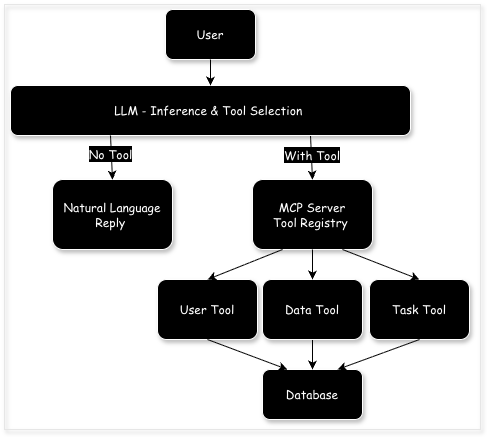

The diagram above was exported from draw.io. Its source (the exported page's mxGraphModel, read from the mxfile embedded in the PNG):
<mxGraphModel dx="931" dy="667" grid="1" gridSize="10" guides="1" tooltips="1" connect="1" arrows="1" fold="1" page="1" pageScale="1" pageWidth="827" pageHeight="1169" math="0" shadow="0">
  <root>
    <mxCell id="0" />
    <mxCell id="1" parent="0" />
    <mxCell id="pBSA6Te7Ja4A5POko-Ul-1" parent="1" style="rounded=0;whiteSpace=wrap;html=1;fillColor=none;strokeColor=#E6E6E6;shadow=1;" value="" vertex="1">
      <mxGeometry height="425" width="476" x="362" y="5" as="geometry" />
    </mxCell>
    <mxCell id="MGgGTo2vdV0bBBWriklH-1" parent="1" style="rounded=1;whiteSpace=wrap;html=1;fontFamily=Comic Sans MS;labelBackgroundColor=light-dark(#000000,#333333);fontColor=#FFFFFF;fillColor=light-dark(#000000,#333333);strokeColor=#FFFFFF;shadow=1;" value="&lt;font&gt;User&lt;/font&gt;" vertex="1">
      <mxGeometry height="50" width="90" x="523" y="10" as="geometry" />
    </mxCell>
    <mxCell id="MGgGTo2vdV0bBBWriklH-2" parent="1" style="rounded=1;whiteSpace=wrap;html=1;fontFamily=Comic Sans MS;labelBackgroundColor=light-dark(#000000,#333333);fontColor=#FFFFFF;fillColor=light-dark(#000000,#333333);strokeColor=#FFFFFF;shadow=1;" value="MCP Server&lt;br&gt;Tool Registry&amp;nbsp;" vertex="1">
      <mxGeometry height="70" width="120" x="610" y="180" as="geometry" />
    </mxCell>
    <mxCell id="MGgGTo2vdV0bBBWriklH-4" parent="1" style="rounded=1;whiteSpace=wrap;html=1;fontFamily=Comic Sans MS;labelBackgroundColor=light-dark(#000000,#333333);fontColor=#FFFFFF;fillColor=light-dark(#000000,#333333);strokeColor=#FFFFFF;shadow=1;" value="User Tool" vertex="1">
      <mxGeometry height="60" width="100" x="515" y="280" as="geometry" />
    </mxCell>
    <mxCell id="MGgGTo2vdV0bBBWriklH-6" edge="1" parent="1" source="UHTCGA1JMTCL48Hu5qjN-1" style="endArrow=classic;html=1;rounded=0;entryX=0.5;entryY=0;entryDx=0;entryDy=0;exitX=0.75;exitY=1;exitDx=0;exitDy=0;" target="MGgGTo2vdV0bBBWriklH-2" value="">
      <mxGeometry height="50" relative="1" width="50" as="geometry">
        <mxPoint x="640" y="160" as="sourcePoint" />
        <mxPoint x="510" y="190" as="targetPoint" />
      </mxGeometry>
    </mxCell>
    <mxCell id="MGgGTo2vdV0bBBWriklH-7" edge="1" parent="1" source="MGgGTo2vdV0bBBWriklH-2" style="endArrow=classic;html=1;rounded=0;exitX=0.25;exitY=1;exitDx=0;exitDy=0;entryX=0.5;entryY=0;entryDx=0;entryDy=0;" target="MGgGTo2vdV0bBBWriklH-4" value="">
      <mxGeometry height="50" relative="1" width="50" as="geometry">
        <mxPoint x="170" y="270" as="sourcePoint" />
        <mxPoint x="170" y="310" as="targetPoint" />
      </mxGeometry>
    </mxCell>
    <mxCell id="fLFPR3EZAXjcfIjhDZi1-1" parent="1" style="rounded=1;whiteSpace=wrap;html=1;fontFamily=Comic Sans MS;labelBackgroundColor=light-dark(#000000,#333333);fontColor=#FFFFFF;fillColor=light-dark(#000000,#333333);strokeColor=#FFFFFF;shadow=1;" value="Database" vertex="1">
      <mxGeometry height="50" width="100" x="620" y="370" as="geometry" />
    </mxCell>
    <mxCell id="fLFPR3EZAXjcfIjhDZi1-2" edge="1" parent="1" source="62YoVOERu0nJNDnKkCZN-1" style="endArrow=classic;html=1;rounded=0;entryX=0.5;entryY=0;entryDx=0;entryDy=0;exitX=0.5;exitY=1;exitDx=0;exitDy=0;" target="fLFPR3EZAXjcfIjhDZi1-1" value="">
      <mxGeometry height="50" relative="1" width="50" as="geometry">
        <mxPoint x="390" y="460" as="sourcePoint" />
        <mxPoint x="440" y="410" as="targetPoint" />
      </mxGeometry>
    </mxCell>
    <mxCell id="62YoVOERu0nJNDnKkCZN-1" parent="1" style="rounded=1;whiteSpace=wrap;html=1;fontFamily=Comic Sans MS;labelBackgroundColor=light-dark(#000000,#333333);fontColor=#FFFFFF;fillColor=light-dark(#000000,#333333);strokeColor=#FFFFFF;shadow=1;" value="Data Tool" vertex="1">
      <mxGeometry height="60" width="100" x="620" y="280" as="geometry" />
    </mxCell>
    <mxCell id="62YoVOERu0nJNDnKkCZN-2" parent="1" style="rounded=1;whiteSpace=wrap;html=1;fontFamily=Comic Sans MS;labelBackgroundColor=light-dark(#000000,#333333);fontColor=#FFFFFF;fillColor=light-dark(#000000,#333333);strokeColor=#FFFFFF;shadow=1;" value="Task Tool" vertex="1">
      <mxGeometry height="60" width="100" x="727" y="280" as="geometry" />
    </mxCell>
    <mxCell id="62YoVOERu0nJNDnKkCZN-4" edge="1" parent="1" source="MGgGTo2vdV0bBBWriklH-2" style="endArrow=classic;html=1;rounded=0;entryX=0.5;entryY=0;entryDx=0;entryDy=0;exitX=0.5;exitY=1;exitDx=0;exitDy=0;" target="62YoVOERu0nJNDnKkCZN-1" value="">
      <mxGeometry height="50" relative="1" width="50" as="geometry">
        <mxPoint x="480" y="370" as="sourcePoint" />
        <mxPoint x="530" y="320" as="targetPoint" />
      </mxGeometry>
    </mxCell>
    <mxCell id="62YoVOERu0nJNDnKkCZN-5" edge="1" parent="1" source="MGgGTo2vdV0bBBWriklH-2" style="endArrow=classic;html=1;rounded=0;entryX=0.5;entryY=0;entryDx=0;entryDy=0;exitX=0.75;exitY=1;exitDx=0;exitDy=0;" target="62YoVOERu0nJNDnKkCZN-2" value="">
      <mxGeometry height="50" relative="1" width="50" as="geometry">
        <mxPoint x="720" y="250" as="sourcePoint" />
        <mxPoint x="735" y="280" as="targetPoint" />
      </mxGeometry>
    </mxCell>
    <mxCell id="UHTCGA1JMTCL48Hu5qjN-1" parent="1" style="rounded=1;whiteSpace=wrap;html=1;fontFamily=Comic Sans MS;labelBackgroundColor=light-dark(#000000,#333333);fontColor=#FFFFFF;fillColor=light-dark(#000000,#333333);strokeColor=#FFFFFF;shadow=1;" value="&lt;font&gt;LLM - Inference &amp;amp; Tool Selection&amp;nbsp;&lt;/font&gt;" vertex="1">
      <mxGeometry height="50" width="400" x="368" y="86" as="geometry" />
    </mxCell>
    <mxCell id="UHTCGA1JMTCL48Hu5qjN-2" edge="1" parent="1" source="MGgGTo2vdV0bBBWriklH-4" style="endArrow=classic;html=1;rounded=0;entryX=0.25;entryY=0;entryDx=0;entryDy=0;exitX=0.5;exitY=1;exitDx=0;exitDy=0;" target="fLFPR3EZAXjcfIjhDZi1-1" value="">
      <mxGeometry height="50" relative="1" width="50" as="geometry">
        <mxPoint x="360" y="280" as="sourcePoint" />
        <mxPoint x="410" y="230" as="targetPoint" />
      </mxGeometry>
    </mxCell>
    <mxCell id="UHTCGA1JMTCL48Hu5qjN-3" edge="1" parent="1" source="62YoVOERu0nJNDnKkCZN-2" style="endArrow=classic;html=1;rounded=0;entryX=0.75;entryY=0;entryDx=0;entryDy=0;exitX=0.5;exitY=1;exitDx=0;exitDy=0;" target="fLFPR3EZAXjcfIjhDZi1-1" value="">
      <mxGeometry height="50" relative="1" width="50" as="geometry">
        <mxPoint x="360" y="280" as="sourcePoint" />
        <mxPoint x="410" y="230" as="targetPoint" />
      </mxGeometry>
    </mxCell>
    <mxCell id="UHTCGA1JMTCL48Hu5qjN-4" parent="1" style="text;html=1;whiteSpace=wrap;strokeColor=none;fillColor=none;align=center;verticalAlign=middle;rounded=0;" value="&lt;font face=&quot;Comic Sans MS&quot; style=&quot;color: rgb(255, 255, 255); background-color: light-dark(rgb(0, 0, 0), rgb(51, 51, 51));&quot;&gt;With Tool&lt;/font&gt;" vertex="1">
      <mxGeometry height="30" width="60" x="640" y="141" as="geometry" />
    </mxCell>
    <mxCell id="UHTCGA1JMTCL48Hu5qjN-5" parent="1" style="rounded=1;whiteSpace=wrap;html=1;fontFamily=Comic Sans MS;labelBackgroundColor=light-dark(#000000,#333333);fontColor=#FFFFFF;fillColor=light-dark(#000000,#333333);strokeColor=#FFFFFF;shadow=1;" value="Natural Language Reply&amp;nbsp;" vertex="1">
      <mxGeometry height="70" width="120" x="410" y="180" as="geometry" />
    </mxCell>
    <mxCell id="UHTCGA1JMTCL48Hu5qjN-6" edge="1" parent="1" source="UHTCGA1JMTCL48Hu5qjN-1" style="endArrow=classic;html=1;rounded=0;entryX=0.5;entryY=0;entryDx=0;entryDy=0;exitX=0.25;exitY=1;exitDx=0;exitDy=0;" target="UHTCGA1JMTCL48Hu5qjN-5" value="">
      <mxGeometry height="50" relative="1" width="50" as="geometry">
        <mxPoint x="469" y="110" as="sourcePoint" />
        <mxPoint x="431" y="180" as="targetPoint" />
      </mxGeometry>
    </mxCell>
    <mxCell id="UHTCGA1JMTCL48Hu5qjN-7" connectable="0" parent="UHTCGA1JMTCL48Hu5qjN-6" style="edgeLabel;html=1;align=center;verticalAlign=middle;resizable=0;points=[];" value="&lt;font style=&quot;font-size: 12px; color: rgb(255, 255, 255); background-color: light-dark(rgb(0, 0, 0), rgb(51, 51, 51));&quot; face=&quot;Comic Sans MS&quot;&gt;No Tool&lt;/font&gt;" vertex="1">
      <mxGeometry relative="1" x="-0.2292" y="-1" as="geometry">
        <mxPoint y="1" as="offset" />
      </mxGeometry>
    </mxCell>
    <mxCell id="UHTCGA1JMTCL48Hu5qjN-8" edge="1" parent="1" source="MGgGTo2vdV0bBBWriklH-1" style="endArrow=classic;html=1;rounded=0;entryX=0.5;entryY=0;entryDx=0;entryDy=0;exitX=0.5;exitY=1;exitDx=0;exitDy=0;" target="UHTCGA1JMTCL48Hu5qjN-1" value="">
      <mxGeometry height="50" relative="1" width="50" as="geometry">
        <mxPoint x="440" y="280" as="sourcePoint" />
        <mxPoint x="490" y="230" as="targetPoint" />
      </mxGeometry>
    </mxCell>
  </root>
</mxGraphModel>